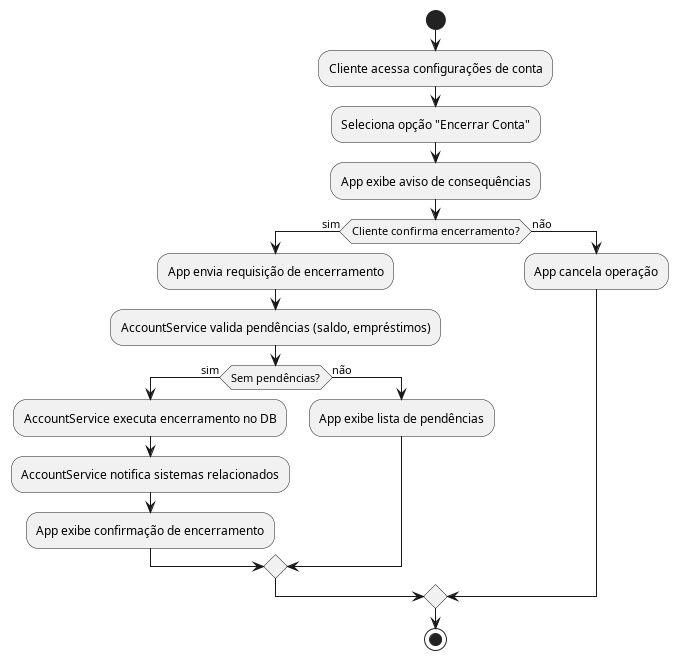

The diagram above was rendered by PlantUML. Its source (embedded in the PNG):
@startuml Encerrar_Conta
start
:Cliente acessa configurações de conta;
:Seleciona opção "Encerrar Conta";
:App exibe aviso de consequências;
if (Cliente confirma encerramento?) then (sim)
  :App envia requisição de encerramento;
  :AccountService valida pendências (saldo, empréstimos);
  if (Sem pendências?) then (sim)
    :AccountService executa encerramento no DB;
    :AccountService notifica sistemas relacionados;
    :App exibe confirmação de encerramento;
  else (não)
    :App exibe lista de pendências;
  endif
else (não)
  :App cancela operação;
endif
stop
@enduml